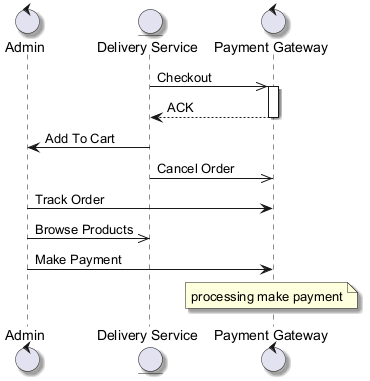

The diagram above was rendered by PlantUML. Its source (embedded in the PNG):
@startuml
skinparam backgroundColor #FFFFFF
skinparam classBackgroundColor #F3E5F5
skinparam classBorderColor #6A1B9A
skinparam shadowing true
control "Admin" as A
entity "Delivery Service" as DS
control "Payment Gateway" as PG
DS ->> PG : Checkout
activate PG
PG --> DS : ACK
deactivate PG
DS -> A : Add To Cart
DS ->> PG : Cancel Order
A -> PG : Track Order
A ->> DS : Browse Products
A -> PG : Make Payment
note over PG : processing make payment
@enduml